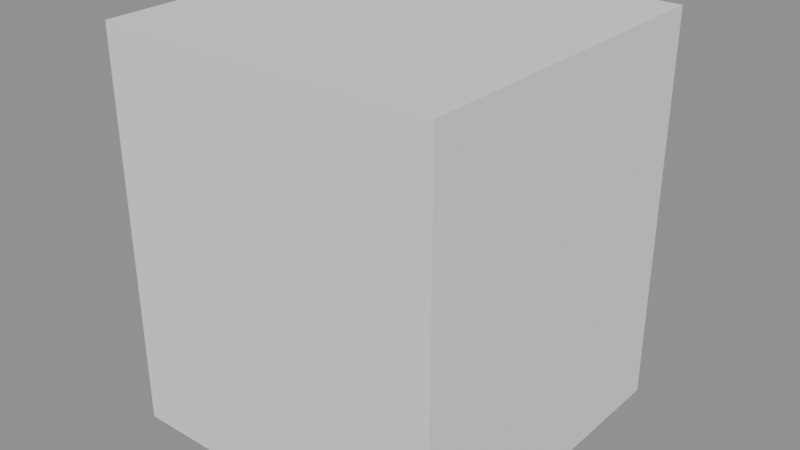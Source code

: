 # Source: CigaretteDispenser.blend  (saved by Blender 4.5.90; exported with 4.5.12 LTS)
import bpy
from mathutils import Matrix  # noqa: F401  (used for matrix-valued properties, if any)

bpy.ops.wm.read_factory_settings(use_empty=True)
scene = bpy.context.scene
scene.name = 'Temp_GasPump'

# ---- meshes
me_cube = bpy.data.meshes.new('Cube')
me_cube.from_pydata([(-1.0, -1.0, -1.0), (-1.0, -1.0, 1.0), (-1.0, 1.0, -1.0), (-1.0, 1.0, 1.0), (1.0, -1.0, -1.0), (1.0, -1.0, 1.0), (1.0, 1.0, -1.0), (1.0, 1.0, 1.0)], [], [(0, 1, 3, 2), (2, 3, 7, 6), (6, 7, 5, 4), (4, 5, 1, 0), (2, 6, 4, 0), (7, 3, 1, 5)])
_uv = me_cube.uv_layers.new(name='UVMap')
_uv.uv.foreach_set('vector', [0.375, 0.0, 0.625, 0.0, 0.625, 0.25, 0.375, 0.25, 0.375, 0.25, 0.625, 0.25, 0.625, 0.5, 0.375, 0.5, 0.375, 0.5, 0.625, 0.5, 0.625, 0.75, 0.375, 0.75, 0.375, 0.75, 0.625, 0.75, 0.625, 1.0, 0.375, 1.0, 0.125, 0.5, 0.375, 0.5, 0.375, 0.75, 0.125, 0.75, 0.625, 0.5, 0.875, 0.5, 0.875, 0.75, 0.625, 0.75])
me_cube.update()

# ---- objects
ob_cube = bpy.data.objects.new('Cube', me_cube)

# ---- transforms, parenting, visibility, modifiers, constraints
ob_cube.location = (0.0, 0.0, 0.7)
ob_cube.scale = (0.6, 0.6, 0.7)

# ---- collection membership
scene.collection.objects.link(ob_cube)

# ---- scene / render settings (as saved in the file)
scene.frame_start = 1; scene.frame_end = 250; scene.frame_set(1)
scene.render.engine = 'BLENDER_EEVEE_NEXT'
scene.render.image_settings.exr_codec = 'NONE'
scene.render.fps = 25
scene.render.simplify_subdivision_render = 0
scene.render.simplify_child_particles_render = 0.0
scene.eevee.use_volume_custom_range = False
scene.eevee.use_fast_gi = False
scene.eevee.use_shadows = False
scene.view_settings.white_balance_temperature = 0.0
scene.view_settings.white_balance_tint = 0.0
scene.view_settings.white_balance_whitepoint = (2.97, 0.5193, -0.0414)
bpy.context.view_layer.update()

# ---- added for rendering (the .blend has no active camera and no usable light): camera, sun + grey world if the file has none
cam_auto = bpy.data.cameras.new('AutoCamera')
cam_auto.lens = 50.0
cam_auto.sensor_width = 36.0
cam_auto.clip_end = 1000.0
ob_auto_camera = bpy.data.objects.new('AutoCamera', cam_auto)
scene.collection.objects.link(ob_auto_camera)
ob_auto_camera.location = (2.03549, -2.44259, 2.3284)
ob_auto_camera.rotation_euler = (1.09748, -7.21219e-08, 0.694738)
scene.camera = ob_auto_camera
light_auto_sun = bpy.data.lights.new('AutoSun', 'SUN')
light_auto_sun.energy = 3.0
light_auto_sun.angle = 0.0523599
ob_auto_sun = bpy.data.objects.new('AutoSun', light_auto_sun)
scene.collection.objects.link(ob_auto_sun)
ob_auto_sun.rotation_euler = (0.872665, 0.174533, 0.523599)
if scene.world is None:
    world_auto = bpy.data.worlds.new('AutoWorld')
    world_auto.color = (0.3, 0.3, 0.3)
    scene.world = world_auto
bpy.context.view_layer.update()

